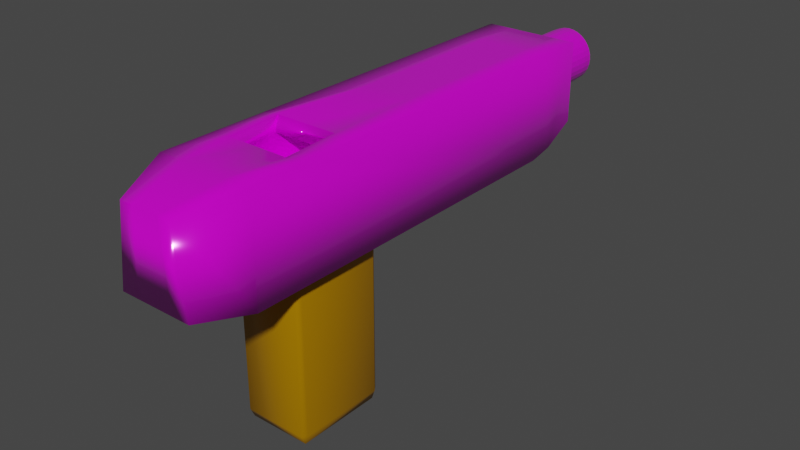 # Source: magnite.blend  (saved by Blender 3.0.42; exported with 4.5.12 LTS)
import bpy
from mathutils import Matrix  # noqa: F401  (used for matrix-valued properties, if any)

bpy.ops.wm.read_factory_settings(use_empty=True)
scene = bpy.context.scene
scene.name = 'Scene'

# ---- collections
col_collection = bpy.data.collections.new('Collection'); scene.collection.children.link(col_collection)

# ---- images (referenced by path relative to the original .blend; pixels are not part of the script)
import os
ASSET_DIR = os.environ.get("B2B_ASSET_DIR", "")  # directory of the original .blend (textures are referenced by path, not embedded)
HERE = os.path.dirname(os.path.abspath(__file__))  # packed textures are extracted next to this script under _unpacked/

def load_image(name, relpath, width, height, colorspace="sRGB"):
    """Load a texture the original file referenced (path relative to the .blend, or extracted next to this script)."""
    p = next((c for c in (os.path.join(HERE, relpath), os.path.join(ASSET_DIR, relpath)) if relpath and os.path.exists(c)), "")
    if p:
        img = bpy.data.images.load(p, check_existing=True)
        img.name = name
    else:  # same state as the original file: an image datablock whose file is absent (Cycles renders it pink)
        img = bpy.data.images.new(name, width, height)
        img.source = "FILE"
        img.filepath = "//" + (relpath or name)
    img.colorspace_settings.name = colorspace
    return img
img_material_base_color = load_image('Material Base Color', 'magnite_Material Base Color.png', 1024, 1024, 'sRGB')
img_material_001_base_color = load_image('Material.001 Base Color', 'Material.001 Base Color.png', 1024, 1024, 'sRGB')

# ---- materials (node trees are filled in below, after node groups)
mat_material = bpy.data.materials.new('Material')
mat_material.alpha_threshold = 0.0
mat_material.use_transparent_shadow = False
mat_material.line_color = (0.0, 0.0, 0.0, 1.0)
mat_material_001 = bpy.data.materials.new('Material.001')
mat_material_001.use_transparent_shadow = False
mat_material_002 = bpy.data.materials.new('Material.002')
mat_material_002.use_transparent_shadow = False

# ---- material node trees
mat_material.use_nodes = True; mat_material.node_tree.nodes.clear()
_N = mat_material.node_tree.nodes; _L = mat_material.node_tree.links
n0 = _N.new('ShaderNodeOutputMaterial'); n0.name = 'Material Output'; n0.location = (300, 300)
n1 = _N.new('ShaderNodeBsdfPrincipled'); n1.name = 'Principled BSDF'; n1.location = (10, 300)
n1.distribution = 'GGX'
n1.subsurface_method = 'RANDOM_WALK_SKIN'
n1.inputs[1].default_value = 0.28
n1.inputs[2].default_value = 0.136
n1.inputs[3].default_value = 1.45
n1.inputs[13].default_value = 1.0
n1.inputs[27].default_value = (0.0, 0.0, 0.0, 1.0)
n1.inputs[28].default_value = 1.0
n2 = _N.new('ShaderNodeTexImage'); n2.name = 'Image Texture'; n2.location = (-280, 280)
n2.image = img_material_base_color
_L.new(n1.outputs[0], n0.inputs[0])
_L.new(n2.outputs[0], n1.inputs[0])
n0.is_active_output = True
mat_material_001.use_nodes = True; mat_material_001.node_tree.nodes.clear()
_N = mat_material_001.node_tree.nodes; _L = mat_material_001.node_tree.links
n0 = _N.new('ShaderNodeBsdfPrincipled'); n0.name = 'Principled BSDF'; n0.location = (10, 300)
n0.distribution = 'GGX'
n0.subsurface_method = 'RANDOM_WALK_SKIN'
n0.inputs[1].default_value = 0.304
n0.inputs[2].default_value = 0.208
n0.inputs[3].default_value = 1.45
n0.inputs[13].default_value = 1.0
n0.inputs[27].default_value = (0.0, 0.0, 0.0, 1.0)
n0.inputs[28].default_value = 1.0
n1 = _N.new('ShaderNodeOutputMaterial'); n1.name = 'Material Output'; n1.location = (300, 300)
n2 = _N.new('ShaderNodeTexImage'); n2.name = 'Image Texture'; n2.location = (-280, 280)
n2.image = img_material_001_base_color
_L.new(n0.outputs[0], n1.inputs[0])
_L.new(n2.outputs[0], n0.inputs[0])
n1.is_active_output = True
mat_material_002.use_nodes = True; mat_material_002.node_tree.nodes.clear()
_N = mat_material_002.node_tree.nodes; _L = mat_material_002.node_tree.links
n0 = _N.new('ShaderNodeBsdfPrincipled'); n0.name = 'Principled BSDF'; n0.location = (10, 300)
n0.distribution = 'GGX'
n0.subsurface_method = 'RANDOM_WALK_SKIN'
n0.inputs[0].default_value = (0.448, 0.2103, 0.0, 1.0)
n0.inputs[1].default_value = 0.1969
n0.inputs[2].default_value = 0.3228
n0.inputs[3].default_value = 1.45
n0.inputs[11].default_value = 1.01
n0.inputs[13].default_value = 0.2283
n0.inputs[27].default_value = (0.0, 0.0, 0.0, 1.0)
n0.inputs[28].default_value = 1.0
n1 = _N.new('ShaderNodeOutputMaterial'); n1.name = 'Material Output'; n1.location = (300, 300)
_L.new(n0.outputs[0], n1.inputs[0])
n1.is_active_output = True

# ---- world
world_world = bpy.data.worlds.new('World'); scene.world = world_world
world_world.use_nodes = True; world_world.node_tree.nodes.clear()
_N = world_world.node_tree.nodes; _L = world_world.node_tree.links
n0 = _N.new('ShaderNodeOutputWorld'); n0.name = 'World Output'; n0.location = (300, 300)
n1 = _N.new('ShaderNodeBackground'); n1.name = 'Background'; n1.location = (10, 300)
n1.inputs[0].default_value = (0.05088, 0.05088, 0.05088, 1.0)
_L.new(n1.outputs[0], n0.inputs[0])
n0.is_active_output = True
world_world.color = (0.05088, 0.05088, 0.05088)
world_world.use_sun_shadow = False
world_world.sun_shadow_jitter_overblur = 0.0

# ---- meshes
me_cube = bpy.data.meshes.new('Cube')
me_cube.from_pydata([(1.0, 1.0, 1.0), (-1.0, 1.0, 1.0), (1.0, -0.7679, 1.0), (0.547, -1.0, 0.7679), (0.7679, -1.0, -0.7679), (1.0, -0.7679, -1.0), (-0.547, -1.0, 0.7679), (-1.0, -0.7679, 1.0), (-0.7679, -1.0, -0.7679), (-1.0, -0.7679, -1.0), (1.0, 0.7563, -1.0), (-1.0, 0.7563, -1.0), (1.0, 0.8591, -0.8972), (1.0, 1.0, -0.5571), (-1.0, 1.0, -0.5571), (-1.0, 0.8591, -0.8972), (0.0, 1.0, 1.0), (0.0, -0.7679, 1.0), (0.0, -1.0, 0.7679), (0.0, -0.7679, -1.0), (0.0, -1.0, -0.7679), (0.0, 0.7563, -1.0), (0.0, 1.0, -0.5571), (0.0, 0.8591, -0.8972), (0.5, 1.0, 1.0), (0.2735, -1.0, 0.7679), (0.5, -0.7679, -1.0), (0.5, 1.0, -0.5571), (0.5, -0.7679, 1.0), (0.3839, -1.0, -0.7679), (0.5, 0.7563, -1.0), (0.5, 0.8591, -0.8972), (-0.5, -0.7679, 1.0), (-0.3839, -1.0, -0.7679), (-0.5, 0.7563, -1.0), (-0.5, 0.8591, -0.8972), (-0.5, 1.0, 1.0), (-0.2735, -1.0, 0.7679), (-0.5, -0.7679, -1.0), (-0.5, 1.0, -0.5571), (1.0, 0.1161, 1.0), (-1.0, 0.1161, 1.0), (0.0, 0.1161, 1.0), (0.5, 0.1161, 1.0), (-0.5, 0.1161, 1.0), (1.0, 0.558, 1.0), (-1.0, 0.558, 1.0), (0.0, 0.558, 1.0), (0.5, 0.558, 1.0), (-0.5, 0.558, 1.0), (1.0, 0.7861, 1.0), (-1.0, 0.7861, 1.0), (0.0, 0.7861, 1.0), (0.5, 0.7861, 1.0), (-0.5, 0.7861, 1.0), (1.0, -0.3259, 1.0), (-1.0, -0.3259, 1.0), (0.0, -0.3259, 1.049), (0.6423, -0.3259, 1.049), (-0.6423, -0.3259, 1.049), (1.0, -0.5469, 1.0), (-1.0, -0.5469, 1.0), (0.0, -0.5469, 1.0), (0.6398, -0.5469, 1.0), (-0.6398, -0.5469, 1.0), (0.0, -0.3259, 0.7263), (0.72, -0.3259, 0.7263), (-0.72, -0.3259, 0.7263), (0.0, -0.5469, 0.7757), (0.5, -0.5469, 0.7757), (-0.5, -0.5469, 0.7757), (0.0, -0.3259, 0.237), (0.5, -0.3259, 0.237), (-0.5, -0.3259, 0.237), (0.0, -0.5469, 0.237), (0.5, -0.5469, 0.237), (-0.5, -0.5469, 0.237), (0.0, -0.2204, 0.7757), (0.5, -0.2204, 0.7757), (-0.5, -0.2204, 0.7757), (0.0, -0.2204, 0.237), (0.5, -0.2204, 0.237), (-0.5, -0.2204, 0.237), (0.0, -0.1035, 0.7757), (0.5, -0.1035, 0.7757), (-0.5, -0.1035, 0.7757), (0.0, -0.1035, 0.237), (0.5, -0.1035, 0.237), (-0.5, -0.1035, 0.237)], [], [(64, 61, 7, 32), (33, 37, 6, 8), (9, 7, 61, 56, 41, 46, 51, 1, 14, 15, 11), (8, 6, 7, 9), (3, 4, 5, 2), (32, 7, 6, 37), (26, 5, 4, 29), (30, 10, 5, 26), (27, 24, 0, 13), (10, 12, 13, 0, 50, 45, 40, 55, 60, 2, 5), (27, 13, 12, 31), (34, 11, 15, 35), (30, 21, 23, 31), (39, 22, 23, 35), (39, 36, 16, 22), (34, 21, 19, 38), (38, 19, 20, 33), (28, 17, 18, 25), (29, 25, 18, 20), (63, 62, 17, 28), (60, 63, 28, 2), (4, 3, 25, 29), (2, 28, 25, 3), (10, 30, 31, 12), (22, 27, 31, 23), (22, 16, 24, 27), (21, 30, 26, 19), (19, 26, 29, 20), (9, 38, 33, 8), (11, 34, 38, 9), (14, 1, 36, 39), (14, 39, 35, 15), (21, 34, 35, 23), (17, 32, 37, 18), (20, 18, 37, 33), (62, 64, 32, 17), (47, 49, 44, 42), (45, 48, 43, 40), (48, 47, 42, 43), (49, 46, 41, 44), (54, 51, 46, 49), (53, 52, 47, 48), (50, 53, 48, 45), (52, 54, 49, 47), (16, 36, 54, 52), (0, 24, 53, 50), (24, 16, 52, 53), (36, 1, 51, 54), (42, 44, 59, 57), (40, 43, 58, 55), (43, 42, 57, 58), (44, 41, 56, 59), (57, 59, 67, 65), (55, 58, 63, 60), (62, 63, 69, 68), (59, 56, 61, 64), (67, 70, 76, 73), (68, 69, 75, 74), (64, 62, 68, 70), (63, 58, 66, 69), (59, 64, 70, 67), (58, 57, 65, 66), (71, 73, 76, 74), (72, 71, 74, 75), (65, 67, 79, 77), (70, 68, 74, 76), (69, 66, 72, 75), (71, 72, 81, 80), (79, 82, 88, 85), (81, 78, 84, 87), (72, 66, 78, 81), (66, 65, 77, 78), (73, 71, 80, 82), (67, 73, 82, 79), (83, 85, 88, 86), (84, 83, 86, 87), (82, 80, 86, 88), (77, 79, 85, 83), (80, 81, 87, 86), (78, 77, 83, 84)])
me_cube.polygons.foreach_set('use_smooth', [True] * 80)
_uv = me_cube.uv_layers.new(name='UVMap')
_uv.uv.foreach_set('vector', [0.8125, 0.6934, 0.875, 0.6934, 0.875, 0.721, 0.8125, 0.721, 0.404, 0.923, 0.596, 0.923, 0.596, 0.971, 0.404, 0.971, 0.375, 0.02902, 0.625, 0.02902, 0.625, 0.05664, 0.625, 0.08426, 0.625, 0.1395, 0.625, 0.1948, 0.625, 0.2233, 0.625, 0.25, 0.4304, 0.25, 0.3879, 0.2324, 0.375, 0.2195, 0.404, 0.971, 0.596, 0.971, 0.625, 1.0, 0.375, 1.0, 0.596, 0.779, 0.404, 0.779, 0.375, 0.721, 0.625, 0.721, 0.625, 0.9375, 0.625, 1.0, 0.596, 0.971, 0.596, 0.923, 0.375, 0.8125, 0.375, 0.75, 0.404, 0.779, 0.404, 0.827, 0.3125, 0.5305, 0.375, 0.5305, 0.375, 0.721, 0.3125, 0.721, 0.4304, 0.4375, 0.625, 0.4375, 0.625, 0.5, 0.4304, 0.5, 0.375, 0.5305, 0.3879, 0.5176, 0.4304, 0.5, 0.625, 0.5, 0.625, 0.5267, 0.625, 0.5552, 0.625, 0.6105, 0.625, 0.6657, 0.625, 0.6934, 0.625, 0.721, 0.375, 0.721, 0.3125, 0.5, 0.375, 0.5, 0.375, 0.5176, 0.3125, 0.5176, 0.1875, 0.5305, 0.125, 0.5305, 0.125, 0.5176, 0.1875, 0.5176, 0.3125, 0.5305, 0.25, 0.5305, 0.25, 0.5176, 0.3125, 0.5176, 0.1875, 0.5, 0.25, 0.5, 0.25, 0.5176, 0.1875, 0.5176, 0.4304, 0.3125, 0.625, 0.3125, 0.625, 0.375, 0.4304, 0.375, 0.1875, 0.5305, 0.25, 0.5305, 0.25, 0.721, 0.1875, 0.721, 0.375, 0.9375, 0.375, 0.875, 0.404, 0.875, 0.404, 0.923, 0.625, 0.8125, 0.625, 0.875, 0.596, 0.875, 0.596, 0.827, 0.404, 0.827, 0.596, 0.827, 0.596, 0.875, 0.404, 0.875, 0.6875, 0.6934, 0.75, 0.6934, 0.75, 0.721, 0.6875, 0.721, 0.625, 0.6934, 0.6875, 0.6934, 0.6875, 0.721, 0.625, 0.721, 0.404, 0.779, 0.596, 0.779, 0.596, 0.827, 0.404, 0.827, 0.625, 0.75, 0.625, 0.8125, 0.596, 0.827, 0.596, 0.779, 0.375, 0.5305, 0.3125, 0.5305, 0.3125, 0.5176, 0.375, 0.5176, 0.25, 0.5, 0.3125, 0.5, 0.3125, 0.5176, 0.25, 0.5176, 0.4304, 0.375, 0.625, 0.375, 0.625, 0.4375, 0.4304, 0.4375, 0.25, 0.5305, 0.3125, 0.5305, 0.3125, 0.721, 0.25, 0.721, 0.375, 0.875, 0.375, 0.8125, 0.404, 0.827, 0.404, 0.875, 0.375, 1.0, 0.375, 0.9375, 0.404, 0.923, 0.404, 0.971, 0.125, 0.5305, 0.1875, 0.5305, 0.1875, 0.721, 0.125, 0.721, 0.4304, 0.25, 0.625, 0.25, 0.625, 0.3125, 0.4304, 0.3125, 0.125, 0.5, 0.1875, 0.5, 0.1875, 0.5176, 0.125, 0.5176, 0.25, 0.5305, 0.1875, 0.5305, 0.1875, 0.5176, 0.25, 0.5176, 0.625, 0.875, 0.625, 0.9375, 0.596, 0.923, 0.596, 0.875, 0.404, 0.875, 0.596, 0.875, 0.596, 0.923, 0.404, 0.923, 0.75, 0.6934, 0.8125, 0.6934, 0.8125, 0.721, 0.75, 0.721, 0.75, 0.5552, 0.8125, 0.5552, 0.8125, 0.6105, 0.75, 0.6105, 0.625, 0.5552, 0.6875, 0.5552, 0.6875, 0.6105, 0.625, 0.6105, 0.6875, 0.5552, 0.75, 0.5552, 0.75, 0.6105, 0.6875, 0.6105, 0.8125, 0.5552, 0.875, 0.5552, 0.875, 0.6105, 0.8125, 0.6105, 0.8125, 0.5267, 0.875, 0.5267, 0.875, 0.5552, 0.8125, 0.5552, 0.6875, 0.5267, 0.75, 0.5267, 0.75, 0.5552, 0.6875, 0.5552, 0.625, 0.5267, 0.6875, 0.5267, 0.6875, 0.5552, 0.625, 0.5552, 0.75, 0.5267, 0.8125, 0.5267, 0.8125, 0.5552, 0.75, 0.5552, 0.75, 0.5, 0.8125, 0.5, 0.8125, 0.5267, 0.75, 0.5267, 0.625, 0.5, 0.6875, 0.5, 0.6875, 0.5267, 0.625, 0.5267, 0.6875, 0.5, 0.75, 0.5, 0.75, 0.5267, 0.6875, 0.5267, 0.8125, 0.5, 0.875, 0.5, 0.875, 0.5267, 0.8125, 0.5267, 0.75, 0.6105, 0.8125, 0.6105, 0.8125, 0.6657, 0.75, 0.6657, 0.625, 0.6105, 0.6875, 0.6105, 0.6875, 0.6657, 0.625, 0.6657, 0.6875, 0.6105, 0.75, 0.6105, 0.75, 0.6657, 0.6875, 0.6657, 0.8125, 0.6105, 0.875, 0.6105, 0.875, 0.6657, 0.8125, 0.6657, 0.75, 0.6657, 0.8125, 0.6657, 0.8125, 0.6657, 0.75, 0.6657, 0.625, 0.6657, 0.6875, 0.6657, 0.6875, 0.6934, 0.625, 0.6934, 0.75, 0.6934, 0.6875, 0.6934, 0.6875, 0.6934, 0.75, 0.6934, 0.8125, 0.6657, 0.875, 0.6657, 0.875, 0.6934, 0.8125, 0.6934, 0.8125, 0.6657, 0.8125, 0.6934, 0.8125, 0.6934, 0.8125, 0.6657, 0.75, 0.6934, 0.6875, 0.6934, 0.6875, 0.6934, 0.75, 0.6934, 0.8125, 0.6934, 0.75, 0.6934, 0.75, 0.6934, 0.8125, 0.6934, 0.6875, 0.6934, 0.6875, 0.6657, 0.6875, 0.6657, 0.6875, 0.6934, 0.8125, 0.6657, 0.8125, 0.6934, 0.8125, 0.6934, 0.8125, 0.6657, 0.6875, 0.6657, 0.75, 0.6657, 0.75, 0.6657, 0.6875, 0.6657, 0.75, 0.6657, 0.8125, 0.6657, 0.8125, 0.6934, 0.75, 0.6934, 0.6875, 0.6657, 0.75, 0.6657, 0.75, 0.6934, 0.6875, 0.6934, 0.75, 0.6657, 0.8125, 0.6657, 0.8125, 0.6657, 0.75, 0.6657, 0.8125, 0.6934, 0.75, 0.6934, 0.75, 0.6934, 0.8125, 0.6934, 0.6875, 0.6934, 0.6875, 0.6657, 0.6875, 0.6657, 0.6875, 0.6934, 0.75, 0.6657, 0.6875, 0.6657, 0.6875, 0.6657, 0.75, 0.6657, 0.8125, 0.6657, 0.8125, 0.6657, 0.8125, 0.6657, 0.8125, 0.6657, 0.6875, 0.6657, 0.6875, 0.6657, 0.6875, 0.6657, 0.6875, 0.6657, 0.6875, 0.6657, 0.6875, 0.6657, 0.6875, 0.6657, 0.6875, 0.6657, 0.6875, 0.6657, 0.75, 0.6657, 0.75, 0.6657, 0.6875, 0.6657, 0.8125, 0.6657, 0.75, 0.6657, 0.75, 0.6657, 0.8125, 0.6657, 0.8125, 0.6657, 0.8125, 0.6657, 0.8125, 0.6657, 0.8125, 0.6657, 0.75, 0.6657, 0.8125, 0.6657, 0.8125, 0.6657, 0.75, 0.6657, 0.6875, 0.6657, 0.75, 0.6657, 0.75, 0.6657, 0.6875, 0.6657, 0.8125, 0.6657, 0.75, 0.6657, 0.75, 0.6657, 0.8125, 0.6657, 0.75, 0.6657, 0.8125, 0.6657, 0.8125, 0.6657, 0.75, 0.6657, 0.75, 0.6657, 0.6875, 0.6657, 0.6875, 0.6657, 0.75, 0.6657, 0.6875, 0.6657, 0.75, 0.6657, 0.75, 0.6657, 0.6875, 0.6657])
me_cube.materials.append(mat_material)
me_cube.use_mirror_vertex_groups = False
me_cube.update()
me_cylinder = bpy.data.meshes.new('Cylinder')
me_cylinder.from_pydata([(0.0, 1.0, -1.0), (0.0, 1.0, 1.0), (0.1951, 0.9808, -1.0), (0.1951, 0.9808, 1.0), (0.3827, 0.9239, -1.0), (0.3827, 0.9239, 1.0), (0.5556, 0.8315, -1.0), (0.5556, 0.8315, 1.0), (0.7071, 0.7071, -1.0), (0.7071, 0.7071, 1.0), (0.8315, 0.5556, -1.0), (0.8315, 0.5556, 1.0), (0.9239, 0.3827, -1.0), (0.9239, 0.3827, 1.0), (0.9808, 0.1951, -1.0), (0.9808, 0.1951, 1.0), (1.0, -4.371e-08, -1.0), (1.0, -4.371e-08, 1.0), (0.9808, -0.1951, -1.0), (0.9808, -0.1951, 1.0), (0.9239, -0.3827, -1.0), (0.9239, -0.3827, 1.0), (0.8315, -0.5556, -1.0), (0.8315, -0.5556, 1.0), (0.7071, -0.7071, -1.0), (0.7071, -0.7071, 1.0), (0.5556, -0.8315, -1.0), (0.5556, -0.8315, 1.0), (0.3827, -0.9239, -1.0), (0.3827, -0.9239, 1.0), (0.1951, -0.9808, -1.0), (0.1951, -0.9808, 1.0), (-8.742e-08, -1.0, -1.0), (-8.742e-08, -1.0, 1.0), (-0.1951, -0.9808, -1.0), (-0.1951, -0.9808, 1.0), (-0.3827, -0.9239, -1.0), (-0.3827, -0.9239, 1.0), (-0.5556, -0.8315, -1.0), (-0.5556, -0.8315, 1.0), (-0.7071, -0.7071, -1.0), (-0.7071, -0.7071, 1.0), (-0.8315, -0.5556, -1.0), (-0.8315, -0.5556, 1.0), (-0.9239, -0.3827, -1.0), (-0.9239, -0.3827, 1.0), (-0.9808, -0.1951, -1.0), (-0.9808, -0.1951, 1.0), (-1.0, 1.192e-08, -1.0), (-1.0, 1.192e-08, 1.0), (-0.9808, 0.1951, -1.0), (-0.9808, 0.1951, 1.0), (-0.9239, 0.3827, -1.0), (-0.9239, 0.3827, 1.0), (-0.8315, 0.5556, -1.0), (-0.8315, 0.5556, 1.0), (-0.7071, 0.7071, -1.0), (-0.7071, 0.7071, 1.0), (-0.5556, 0.8315, -1.0), (-0.5556, 0.8315, 1.0), (-0.3827, 0.9239, -1.0), (-0.3827, 0.9239, 1.0), (-0.1951, 0.9808, -1.0), (-0.1951, 0.9808, 1.0), (6.591e-08, 0.591, -1.448), (0.1153, 0.5796, -1.448), (0.2262, 0.546, -1.448), (0.3283, 0.4914, -1.448), (0.4179, 0.4179, -1.448), (0.4914, 0.3283, -1.448), (0.546, 0.2262, -1.448), (0.5796, 0.1153, -1.448), (0.591, -5.931e-08, -1.448), (0.5796, -0.1153, -1.448), (0.546, -0.2262, -1.448), (0.4914, -0.3283, -1.448), (0.4179, -0.4179, -1.448), (0.3283, -0.4914, -1.448), (0.2262, -0.546, -1.448), (0.1153, -0.5796, -1.448), (1.159e-07, -0.591, -1.448), (-0.1153, -0.5796, -1.448), (-0.2262, -0.546, -1.448), (-0.3283, -0.4914, -1.448), (-0.4179, -0.4179, -1.448), (-0.4914, -0.3283, -1.448), (-0.546, -0.2262, -1.448), (-0.5796, -0.1153, -1.448), (-0.591, -1.811e-08, -1.448), (-0.5796, 0.1153, -1.448), (-0.546, 0.2262, -1.448), (-0.4914, 0.3283, -1.448), (-0.4179, 0.4179, -1.448), (-0.3283, 0.4914, -1.448), (-0.2262, 0.546, -1.448), (-0.1153, 0.5796, -1.448), (1.794e-07, 0.9701, -1.448), (0.1893, 0.9514, -1.448), (0.3712, 0.8962, -1.448), (0.5389, 0.8066, -1.448), (0.6859, 0.6859, -1.448), (0.8066, 0.5389, -1.448), (0.8962, 0.3712, -1.448), (0.9514, 0.1893, -1.448), (0.9701, -7.208e-08, -1.448), (0.9514, -0.1893, -1.448), (0.8962, -0.3712, -1.448), (0.8066, -0.5389, -1.448), (0.6859, -0.6859, -1.448), (0.5389, -0.8066, -1.448), (0.3712, -0.8962, -1.448), (0.1893, -0.9514, -1.448), (9.464e-08, -0.9701, -1.448), (-0.1893, -0.9514, -1.448), (-0.3712, -0.8962, -1.448), (-0.5389, -0.8066, -1.448), (-0.6859, -0.6859, -1.448), (-0.8066, -0.5389, -1.448), (-0.8962, -0.3712, -1.448), (-0.9514, -0.1893, -1.448), (-0.9701, -1.811e-08, -1.448), (-0.9514, 0.1893, -1.448), (-0.8962, 0.3712, -1.448), (-0.8066, 0.5389, -1.448), (-0.6859, 0.6859, -1.448), (-0.5389, 0.8066, -1.448), (-0.3712, 0.8962, -1.448), (-0.1893, 0.9514, -1.448), (-5.273e-07, 0.591, -0.9495), (0.1153, 0.5796, -0.9495), (0.2262, 0.546, -0.9495), (0.3283, 0.4914, -0.9495), (0.4179, 0.4179, -0.9495), (0.4914, 0.3283, -0.9495), (0.546, 0.2262, -0.9495), (0.5796, 0.1153, -0.9495), (0.591, -5.931e-08, -0.9495), (0.5796, -0.1153, -0.9495), (0.546, -0.2262, -0.9495), (0.4914, -0.3283, -0.9495), (0.4179, -0.4179, -0.9495), (0.3283, -0.4914, -0.9495), (0.2262, -0.546, -0.9495), (0.1153, -0.5796, -0.9495), (-4.773e-07, -0.591, -0.9495), (-0.1153, -0.5796, -0.9495), (-0.2262, -0.546, -0.9495), (-0.3283, -0.4914, -0.9495), (-0.4179, -0.4179, -0.9495), (-0.4914, -0.3283, -0.9495), (-0.546, -0.2262, -0.9495), (-0.5796, -0.1153, -0.9495), (-0.591, -1.811e-08, -0.9495), (-0.5796, 0.1153, -0.9495), (-0.546, 0.2262, -0.9495), (-0.4914, 0.3283, -0.9495), (-0.4179, 0.4179, -0.9495), (-0.3283, 0.4914, -0.9495), (-0.2262, 0.546, -0.9495), (-0.1153, 0.5796, -0.9495)], [], [(0, 1, 3, 2), (2, 3, 5, 4), (4, 5, 7, 6), (6, 7, 9, 8), (8, 9, 11, 10), (10, 11, 13, 12), (12, 13, 15, 14), (14, 15, 17, 16), (16, 17, 19, 18), (18, 19, 21, 20), (20, 21, 23, 22), (22, 23, 25, 24), (24, 25, 27, 26), (26, 27, 29, 28), (28, 29, 31, 30), (30, 31, 33, 32), (32, 33, 35, 34), (34, 35, 37, 36), (36, 37, 39, 38), (38, 39, 41, 40), (40, 41, 43, 42), (42, 43, 45, 44), (44, 45, 47, 46), (46, 47, 49, 48), (48, 49, 51, 50), (50, 51, 53, 52), (52, 53, 55, 54), (54, 55, 57, 56), (56, 57, 59, 58), (58, 59, 61, 60), (3, 1, 63, 61, 59, 57, 55, 53, 51, 49, 47, 45, 43, 41, 39, 37, 35, 33, 31, 29, 27, 25, 23, 21, 19, 17, 15, 13, 11, 9, 7, 5), (60, 61, 63, 62), (62, 63, 1, 0), (14, 16, 104, 103), (71, 72, 136, 135), (32, 34, 113, 112), (50, 52, 122, 121), (6, 8, 100, 99), (24, 26, 109, 108), (42, 44, 118, 117), (60, 62, 127, 126), (16, 18, 105, 104), (34, 36, 114, 113), (52, 54, 123, 122), (8, 10, 101, 100), (26, 28, 110, 109), (44, 46, 119, 118), (0, 2, 97, 96), (62, 0, 96, 127), (18, 20, 106, 105), (36, 38, 115, 114), (54, 56, 124, 123), (10, 12, 102, 101), (28, 30, 111, 110), (46, 48, 120, 119), (2, 4, 98, 97), (20, 22, 107, 106), (38, 40, 116, 115), (56, 58, 125, 124), (12, 14, 103, 102), (30, 32, 112, 111), (48, 50, 121, 120), (4, 6, 99, 98), (22, 24, 108, 107), (40, 42, 117, 116), (58, 60, 126, 125), (65, 64, 96, 97), (66, 65, 97, 98), (67, 66, 98, 99), (68, 67, 99, 100), (69, 68, 100, 101), (70, 69, 101, 102), (71, 70, 102, 103), (72, 71, 103, 104), (73, 72, 104, 105), (74, 73, 105, 106), (75, 74, 106, 107), (76, 75, 107, 108), (77, 76, 108, 109), (78, 77, 109, 110), (79, 78, 110, 111), (80, 79, 111, 112), (81, 80, 112, 113), (82, 81, 113, 114), (83, 82, 114, 115), (84, 83, 115, 116), (85, 84, 116, 117), (86, 85, 117, 118), (87, 86, 118, 119), (88, 87, 119, 120), (89, 88, 120, 121), (90, 89, 121, 122), (91, 90, 122, 123), (92, 91, 123, 124), (93, 92, 124, 125), (94, 93, 125, 126), (95, 94, 126, 127), (64, 95, 127, 96), (128, 129, 130, 131, 132, 133, 134, 135, 136, 137, 138, 139, 140, 141, 142, 143, 144, 145, 146, 147, 148, 149, 150, 151, 152, 153, 154, 155, 156, 157, 158, 159), (85, 86, 150, 149), (72, 73, 137, 136), (86, 87, 151, 150), (73, 74, 138, 137), (87, 88, 152, 151), (74, 75, 139, 138), (88, 89, 153, 152), (75, 76, 140, 139), (89, 90, 154, 153), (76, 77, 141, 140), (90, 91, 155, 154), (77, 78, 142, 141), (64, 65, 129, 128), (91, 92, 156, 155), (78, 79, 143, 142), (65, 66, 130, 129), (92, 93, 157, 156), (79, 80, 144, 143), (66, 67, 131, 130), (93, 94, 158, 157), (80, 81, 145, 144), (67, 68, 132, 131), (94, 95, 159, 158), (81, 82, 146, 145), (68, 69, 133, 132), (95, 64, 128, 159), (82, 83, 147, 146), (69, 70, 134, 133), (83, 84, 148, 147), (70, 71, 135, 134), (84, 85, 149, 148)])
_uv = me_cylinder.uv_layers.new(name='UVMap')
_uv.uv.foreach_set('vector', [1.0, 0.5, 1.0, 1.0, 0.9688, 1.0, 0.9688, 0.5, 0.9688, 0.5, 0.9688, 1.0, 0.9375, 1.0, 0.9375, 0.5, 0.9375, 0.5, 0.9375, 1.0, 0.9062, 1.0, 0.9062, 0.5, 0.9062, 0.5, 0.9062, 1.0, 0.875, 1.0, 0.875, 0.5, 0.875, 0.5, 0.875, 1.0, 0.8438, 1.0, 0.8438, 0.5, 0.8438, 0.5, 0.8438, 1.0, 0.8125, 1.0, 0.8125, 0.5, 0.8125, 0.5, 0.8125, 1.0, 0.7812, 1.0, 0.7812, 0.5, 0.7812, 0.5, 0.7812, 1.0, 0.75, 1.0, 0.75, 0.5, 0.75, 0.5, 0.75, 1.0, 0.7188, 1.0, 0.7188, 0.5, 0.7188, 0.5, 0.7188, 1.0, 0.6875, 1.0, 0.6875, 0.5, 0.6875, 0.5, 0.6875, 1.0, 0.6562, 1.0, 0.6562, 0.5, 0.6562, 0.5, 0.6562, 1.0, 0.625, 1.0, 0.625, 0.5, 0.625, 0.5, 0.625, 1.0, 0.5938, 1.0, 0.5938, 0.5, 0.5938, 0.5, 0.5938, 1.0, 0.5625, 1.0, 0.5625, 0.5, 0.5625, 0.5, 0.5625, 1.0, 0.5312, 1.0, 0.5312, 0.5, 0.5312, 0.5, 0.5312, 1.0, 0.5, 1.0, 0.5, 0.5, 0.5, 0.5, 0.5, 1.0, 0.4688, 1.0, 0.4688, 0.5, 0.4688, 0.5, 0.4688, 1.0, 0.4375, 1.0, 0.4375, 0.5, 0.4375, 0.5, 0.4375, 1.0, 0.4062, 1.0, 0.4062, 0.5, 0.4062, 0.5, 0.4062, 1.0, 0.375, 1.0, 0.375, 0.5, 0.375, 0.5, 0.375, 1.0, 0.3438, 1.0, 0.3438, 0.5, 0.3438, 0.5, 0.3438, 1.0, 0.3125, 1.0, 0.3125, 0.5, 0.3125, 0.5, 0.3125, 1.0, 0.2812, 1.0, 0.2812, 0.5, 0.2812, 0.5, 0.2812, 1.0, 0.25, 1.0, 0.25, 0.5, 0.25, 0.5, 0.25, 1.0, 0.2188, 1.0, 0.2188, 0.5, 0.2188, 0.5, 0.2188, 1.0, 0.1875, 1.0, 0.1875, 0.5, 0.1875, 0.5, 0.1875, 1.0, 0.1562, 1.0, 0.1562, 0.5, 0.1562, 0.5, 0.1562, 1.0, 0.125, 1.0, 0.125, 0.5, 0.125, 0.5, 0.125, 1.0, 0.09375, 1.0, 0.09375, 0.5, 0.09375, 0.5, 0.09375, 1.0, 0.0625, 1.0, 0.0625, 0.5, 0.2968, 0.4854, 0.25, 0.49, 0.2032, 0.4854, 0.1582, 0.4717, 0.1167, 0.4496, 0.08029, 0.4197, 0.05045, 0.3833, 0.02827, 0.3418, 0.01461, 0.2968, 0.01, 0.25, 0.01461, 0.2032, 0.02827, 0.1582, 0.05045, 0.1167, 0.08029, 0.08029, 0.1167, 0.05045, 0.1582, 0.02827, 0.2032, 0.01461, 0.25, 0.01, 0.2968, 0.01461, 0.3418, 0.02827, 0.3833, 0.05045, 0.4197, 0.08029, 0.4496, 0.1167, 0.4717, 0.1582, 0.4854, 0.2032, 0.49, 0.25, 0.4854, 0.2968, 0.4717, 0.3418, 0.4496, 0.3833, 0.4197, 0.4197, 0.3833, 0.4496, 0.3418, 0.4717, 0.0625, 0.5, 0.0625, 1.0, 0.03125, 1.0, 0.03125, 0.5, 0.03125, 0.5, 0.03125, 1.0, 0.0, 1.0, 0.0, 0.5, 0.7812, 0.5, 0.75, 0.5, 0.75, 0.5, 0.7812, 0.5, 0.8934, 0.2785, 0.8962, 0.25, 0.8962, 0.25, 0.8934, 0.2785, 0.5, 0.5, 0.4688, 0.5, 0.4688, 0.5, 0.5, 0.5, 0.2188, 0.5, 0.1875, 0.5, 0.1875, 0.5, 0.2188, 0.5, 0.9062, 0.5, 0.875, 0.5, 0.875, 0.5, 0.9062, 0.5, 0.625, 0.5, 0.5938, 0.5, 0.5938, 0.5, 0.625, 0.5, 0.3438, 0.5, 0.3125, 0.5, 0.3125, 0.5, 0.3438, 0.5, 0.0625, 0.5, 0.03125, 0.5, 0.03125, 0.5, 0.0625, 0.5, 0.75, 0.5, 0.7188, 0.5, 0.7188, 0.5, 0.75, 0.5, 0.4688, 0.5, 0.4375, 0.5, 0.4375, 0.5, 0.4688, 0.5, 0.1875, 0.5, 0.1562, 0.5, 0.1562, 0.5, 0.1875, 0.5, 0.875, 0.5, 0.8438, 0.5, 0.8438, 0.5, 0.875, 0.5, 0.5938, 0.5, 0.5625, 0.5, 0.5625, 0.5, 0.5938, 0.5, 0.3125, 0.5, 0.2812, 0.5, 0.2812, 0.5, 0.3125, 0.5, 1.0, 0.5, 0.9688, 0.5, 0.9688, 0.5, 1.0, 0.5, 0.03125, 0.5, 0.0, 0.5, 0.0, 0.5, 0.03125, 0.5, 0.7188, 0.5, 0.6875, 0.5, 0.6875, 0.5, 0.7188, 0.5, 0.4375, 0.5, 0.4062, 0.5, 0.4062, 0.5, 0.4375, 0.5, 0.1562, 0.5, 0.125, 0.5, 0.125, 0.5, 0.1562, 0.5, 0.8438, 0.5, 0.8125, 0.5, 0.8125, 0.5, 0.8438, 0.5, 0.5625, 0.5, 0.5312, 0.5, 0.5312, 0.5, 0.5625, 0.5, 0.2812, 0.5, 0.25, 0.5, 0.25, 0.5, 0.2812, 0.5, 0.9688, 0.5, 0.9375, 0.5, 0.9375, 0.5, 0.9688, 0.5, 0.6875, 0.5, 0.6562, 0.5, 0.6562, 0.5, 0.6875, 0.5, 0.4062, 0.5, 0.375, 0.5, 0.375, 0.5, 0.4062, 0.5, 0.125, 0.5, 0.09375, 0.5, 0.09375, 0.5, 0.125, 0.5, 0.8125, 0.5, 0.7812, 0.5, 0.7812, 0.5, 0.8125, 0.5, 0.5312, 0.5, 0.5, 0.5, 0.5, 0.5, 0.5312, 0.5, 0.25, 0.5, 0.2188, 0.5, 0.2188, 0.5, 0.25, 0.5, 0.9375, 0.5, 0.9062, 0.5, 0.9062, 0.5, 0.9375, 0.5, 0.6562, 0.5, 0.625, 0.5, 0.625, 0.5, 0.6562, 0.5, 0.375, 0.5, 0.3438, 0.5, 0.3438, 0.5, 0.375, 0.5, 0.09375, 0.5, 0.0625, 0.5, 0.0625, 0.5, 0.09375, 0.5, 0.7785, 0.3934, 0.75, 0.3962, 0.75, 0.49, 0.7968, 0.4854, 0.806, 0.3851, 0.7785, 0.3934, 0.7968, 0.4854, 0.8418, 0.4717, 0.8312, 0.3716, 0.806, 0.3851, 0.8418, 0.4717, 0.8833, 0.4496, 0.8534, 0.3534, 0.8312, 0.3716, 0.8833, 0.4496, 0.9197, 0.4197, 0.8716, 0.3312, 0.8534, 0.3534, 0.9197, 0.4197, 0.9496, 0.3833, 0.8851, 0.306, 0.8716, 0.3312, 0.9496, 0.3833, 0.9717, 0.3418, 0.8934, 0.2785, 0.8851, 0.306, 0.9717, 0.3418, 0.9854, 0.2968, 0.8962, 0.25, 0.8934, 0.2785, 0.9854, 0.2968, 0.99, 0.25, 0.8934, 0.2215, 0.8962, 0.25, 0.99, 0.25, 0.9854, 0.2032, 0.8851, 0.194, 0.8934, 0.2215, 0.9854, 0.2032, 0.9717, 0.1582, 0.8716, 0.1688, 0.8851, 0.194, 0.9717, 0.1582, 0.9496, 0.1167, 0.8534, 0.1466, 0.8716, 0.1688, 0.9496, 0.1167, 0.9197, 0.08029, 0.8312, 0.1284, 0.8534, 0.1466, 0.9197, 0.08029, 0.8833, 0.05045, 0.806, 0.1149, 0.8312, 0.1284, 0.8833, 0.05045, 0.8418, 0.02827, 0.7785, 0.1066, 0.806, 0.1149, 0.8418, 0.02827, 0.7968, 0.01461, 0.75, 0.1038, 0.7785, 0.1066, 0.7968, 0.01461, 0.75, 0.01, 0.7215, 0.1066, 0.75, 0.1038, 0.75, 0.01, 0.7032, 0.01461, 0.694, 0.1149, 0.7215, 0.1066, 0.7032, 0.01461, 0.6582, 0.02827, 0.6688, 0.1284, 0.694, 0.1149, 0.6582, 0.02827, 0.6167, 0.05045, 0.6466, 0.1466, 0.6688, 0.1284, 0.6167, 0.05045, 0.5803, 0.08029, 0.6284, 0.1688, 0.6466, 0.1466, 0.5803, 0.08029, 0.5504, 0.1167, 0.6149, 0.194, 0.6284, 0.1688, 0.5504, 0.1167, 0.5283, 0.1582, 0.6066, 0.2215, 0.6149, 0.194, 0.5283, 0.1582, 0.5146, 0.2032, 0.6038, 0.25, 0.6066, 0.2215, 0.5146, 0.2032, 0.51, 0.25, 0.6066, 0.2785, 0.6038, 0.25, 0.51, 0.25, 0.5146, 0.2968, 0.6149, 0.306, 0.6066, 0.2785, 0.5146, 0.2968, 0.5283, 0.3418, 0.6284, 0.3312, 0.6149, 0.306, 0.5283, 0.3418, 0.5504, 0.3833, 0.6466, 0.3534, 0.6284, 0.3312, 0.5504, 0.3833, 0.5803, 0.4197, 0.6688, 0.3716, 0.6466, 0.3534, 0.5803, 0.4197, 0.6167, 0.4496, 0.694, 0.3851, 0.6688, 0.3716, 0.6167, 0.4496, 0.6582, 0.4717, 0.7215, 0.3934, 0.694, 0.3851, 0.6582, 0.4717, 0.7032, 0.4854, 0.75, 0.3962, 0.7215, 0.3934, 0.7032, 0.4854, 0.75, 0.49, 0.75, 0.3962, 0.7785, 0.3934, 0.806, 0.3851, 0.8312, 0.3716, 0.8534, 0.3534, 0.8716, 0.3312, 0.8851, 0.306, 0.8934, 0.2785, 0.8962, 0.25, 0.8934, 0.2215, 0.8851, 0.194, 0.8716, 0.1688, 0.8534, 0.1466, 0.8312, 0.1284, 0.806, 0.1149, 0.7785, 0.1066, 0.75, 0.1038, 0.7215, 0.1066, 0.694, 0.1149, 0.6688, 0.1284, 0.6466, 0.1466, 0.6284, 0.1688, 0.6149, 0.194, 0.6066, 0.2215, 0.6038, 0.25, 0.6066, 0.2785, 0.6149, 0.306, 0.6284, 0.3312, 0.6466, 0.3534, 0.6688, 0.3716, 0.694, 0.3851, 0.7215, 0.3934, 0.6284, 0.1688, 0.6149, 0.194, 0.6149, 0.194, 0.6284, 0.1688, 0.8962, 0.25, 0.8934, 0.2215, 0.8934, 0.2215, 0.8962, 0.25, 0.6149, 0.194, 0.6066, 0.2215, 0.6066, 0.2215, 0.6149, 0.194, 0.8934, 0.2215, 0.8851, 0.194, 0.8851, 0.194, 0.8934, 0.2215, 0.6066, 0.2215, 0.6038, 0.25, 0.6038, 0.25, 0.6066, 0.2215, 0.8851, 0.194, 0.8716, 0.1688, 0.8716, 0.1688, 0.8851, 0.194, 0.6038, 0.25, 0.6066, 0.2785, 0.6066, 0.2785, 0.6038, 0.25, 0.8716, 0.1688, 0.8534, 0.1466, 0.8534, 0.1466, 0.8716, 0.1688, 0.6066, 0.2785, 0.6149, 0.306, 0.6149, 0.306, 0.6066, 0.2785, 0.8534, 0.1466, 0.8312, 0.1284, 0.8312, 0.1284, 0.8534, 0.1466, 0.6149, 0.306, 0.6284, 0.3312, 0.6284, 0.3312, 0.6149, 0.306, 0.8312, 0.1284, 0.806, 0.1149, 0.806, 0.1149, 0.8312, 0.1284, 0.75, 0.3962, 0.7785, 0.3934, 0.7785, 0.3934, 0.75, 0.3962, 0.6284, 0.3312, 0.6466, 0.3534, 0.6466, 0.3534, 0.6284, 0.3312, 0.806, 0.1149, 0.7785, 0.1066, 0.7785, 0.1066, 0.806, 0.1149, 0.7785, 0.3934, 0.806, 0.3851, 0.806, 0.3851, 0.7785, 0.3934, 0.6466, 0.3534, 0.6688, 0.3716, 0.6688, 0.3716, 0.6466, 0.3534, 0.7785, 0.1066, 0.75, 0.1038, 0.75, 0.1038, 0.7785, 0.1066, 0.806, 0.3851, 0.8312, 0.3716, 0.8312, 0.3716, 0.806, 0.3851, 0.6688, 0.3716, 0.694, 0.3851, 0.694, 0.3851, 0.6688, 0.3716, 0.75, 0.1038, 0.7215, 0.1066, 0.7215, 0.1066, 0.75, 0.1038, 0.8312, 0.3716, 0.8534, 0.3534, 0.8534, 0.3534, 0.8312, 0.3716, 0.694, 0.3851, 0.7215, 0.3934, 0.7215, 0.3934, 0.694, 0.3851, 0.7215, 0.1066, 0.694, 0.1149, 0.694, 0.1149, 0.7215, 0.1066, 0.8534, 0.3534, 0.8716, 0.3312, 0.8716, 0.3312, 0.8534, 0.3534, 0.7215, 0.3934, 0.75, 0.3962, 0.75, 0.3962, 0.7215, 0.3934, 0.694, 0.1149, 0.6688, 0.1284, 0.6688, 0.1284, 0.694, 0.1149, 0.8716, 0.3312, 0.8851, 0.306, 0.8851, 0.306, 0.8716, 0.3312, 0.6688, 0.1284, 0.6466, 0.1466, 0.6466, 0.1466, 0.6688, 0.1284, 0.8851, 0.306, 0.8934, 0.2785, 0.8934, 0.2785, 0.8851, 0.306, 0.6466, 0.1466, 0.6284, 0.1688, 0.6284, 0.1688, 0.6466, 0.1466])
me_cylinder.materials.append(mat_material_001)
me_cylinder.update()
me_cube_001 = bpy.data.meshes.new('Cube.001')
me_cube_001.from_pydata([(-1.0, -1.0, -1.0), (-1.0, -1.0, 1.0), (-1.0, 1.0, -1.0), (-1.0, 1.0, 1.0), (1.0, -1.0, -1.0), (1.0, -1.0, 1.0), (1.0, 1.0, -1.0), (1.0, 1.0, 1.0)], [], [(0, 1, 3, 2), (2, 3, 7, 6), (6, 7, 5, 4), (4, 5, 1, 0), (2, 6, 4, 0), (7, 3, 1, 5)])
me_cube_001.polygons.foreach_set('use_smooth', [True] * 6)
_uv = me_cube_001.uv_layers.new(name='UVMap')
_uv.uv.foreach_set('vector', [0.375, 0.0, 0.625, 0.0, 0.625, 0.25, 0.375, 0.25, 0.375, 0.25, 0.625, 0.25, 0.625, 0.5, 0.375, 0.5, 0.375, 0.5, 0.625, 0.5, 0.625, 0.75, 0.375, 0.75, 0.375, 0.75, 0.625, 0.75, 0.625, 1.0, 0.375, 1.0, 0.125, 0.5, 0.375, 0.5, 0.375, 0.75, 0.125, 0.75, 0.625, 0.5, 0.875, 0.5, 0.875, 0.75, 0.625, 0.75])
me_cube_001.materials.append(mat_material_002)
me_cube_001.update()

# ---- objects
ob_cube = bpy.data.objects.new('Cube', me_cube)
ob_cylinder = bpy.data.objects.new('Cylinder', me_cylinder)
ob_cube_001 = bpy.data.objects.new('Cube.001', me_cube_001)

# ---- transforms, parenting, visibility, modifiers, constraints
ob_cube.location = (0.0, 0.0, 0.0)
ob_cube.scale = (1.355, 6.716, 1.447)
ob_cube.lock_rotations_4d = False
ob_cube.empty_display_type = 'ARROWS'
ob_cube.lineart.crease_threshold = 0.0
ob_cylinder.location = (0.0, 7.313, 0.339)
ob_cylinder.rotation_euler = (1.571, 3.142, 0.0)
ob_cylinder.scale = (0.7919, 0.7919, 1.052)
_m = ob_cylinder.modifiers.new('Bevel', 'BEVEL')
_m.width = 0.15
_m.width_pct = 0.15
ob_cube_001.location = (0.0, -2.303, -3.305)
ob_cube_001.scale = (0.9681, 1.34, 2.765)
_m = ob_cube_001.modifiers.new('Bevel', 'BEVEL')

# ---- collection membership
col_collection.objects.link(ob_cube)
col_collection.objects.link(ob_cylinder)
col_collection.objects.link(ob_cube_001)

# ---- scene / render settings (as saved in the file)
scene.frame_start = 1; scene.frame_end = 250; scene.frame_set(1)
scene.render.engine = 'BLENDER_EEVEE_NEXT'
scene.cycles.sampling_pattern = 'TABULATED_SOBOL'
scene.cycles.use_light_tree = False
scene.view_settings.view_transform = 'Filmic'
bpy.context.view_layer.update()

# ---- added for rendering (the .blend has no active camera and no usable light): camera, sun
cam_auto = bpy.data.cameras.new('AutoCamera')
cam_auto.lens = 50.0
cam_auto.sensor_width = 36.0
cam_auto.clip_end = 1000.0
ob_auto_camera = bpy.data.objects.new('AutoCamera', cam_auto)
scene.collection.objects.link(ob_auto_camera)
ob_auto_camera.location = (16.2071, -18.3883, 10.6898)
ob_auto_camera.rotation_euler = (1.09748, -7.21219e-08, 0.694738)
scene.camera = ob_auto_camera
light_auto_sun = bpy.data.lights.new('AutoSun', 'SUN')
light_auto_sun.energy = 3.0
light_auto_sun.angle = 0.0523599
ob_auto_sun = bpy.data.objects.new('AutoSun', light_auto_sun)
scene.collection.objects.link(ob_auto_sun)
ob_auto_sun.rotation_euler = (0.872665, 0.174533, 0.523599)
bpy.context.view_layer.update()
